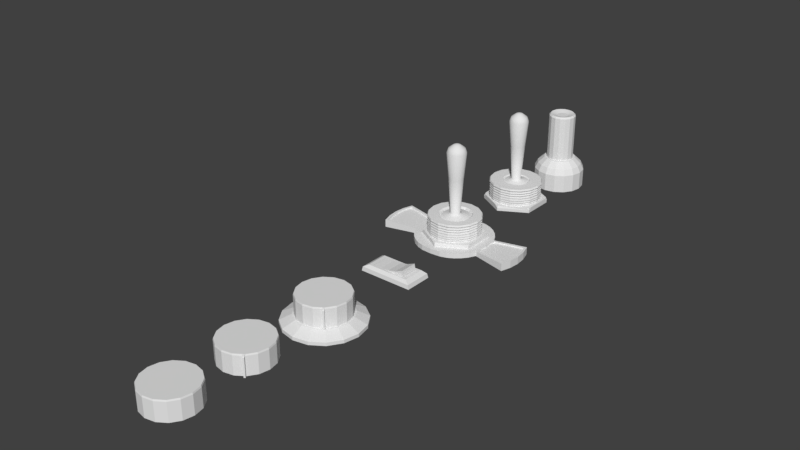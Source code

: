# Source: buttonANDswitches.blend  (saved by Blender 2.79.0; exported with 4.5.12 LTS)
import bpy
from mathutils import Matrix  # noqa: F401  (used for matrix-valued properties, if any)

bpy.ops.wm.read_factory_settings(use_empty=True)
scene = bpy.context.scene
scene.name = 'Scene'

# ---- collections
col_collection_1 = bpy.data.collections.new('Collection 1'); scene.collection.children.link(col_collection_1)

# ---- world
world_world = bpy.data.worlds.new('World'); scene.world = world_world
world_world.color = (0.05088, 0.05088, 0.05088)
world_world.use_sun_shadow = False
world_world.sun_shadow_jitter_overblur = 0.0
world_world.cycles.sampling_method = 'MANUAL'

# ---- meshes
me_cylinder_003 = bpy.data.meshes.new('Cylinder.003')
me_cylinder_003.from_pydata([(0.0, 1.0, -1.0), (0.3827, 0.9239, -1.0), (0.7071, 0.7071, -1.0), (0.9239, 0.3827, -1.0), (1.0, -4.371e-08, -1.0), (0.9239, -0.3827, -1.0), (0.7071, -0.7071, -1.0), (0.3827, -0.9239, -1.0), (1.51e-07, -1.0, -1.0), (-0.3827, -0.9239, -1.0), (-0.7071, -0.7071, -1.0), (-0.9239, -0.3827, -1.0), (-1.0, 1.192e-08, -1.0), (-0.9239, 0.3827, -1.0), (-0.7071, 0.7071, -1.0), (-0.3827, 0.9239, -1.0), (-7.512e-09, 0.4179, 2.398), (0.0, 1.0, 2.407), (0.1599, 0.3861, 2.398), (0.3827, 0.9239, 2.407), (0.2955, 0.2955, 2.398), (0.7071, 0.7071, 2.407), (0.3861, 0.1599, 2.398), (0.9239, 0.3827, 2.407), (0.4179, -2.703e-08, 2.398), (1.0, -4.371e-08, 2.407), (0.3861, -0.1599, 2.398), (0.9239, -0.3827, 2.407), (0.2955, -0.2955, 2.398), (0.7071, -0.7071, 2.407), (0.1599, -0.3861, 2.398), (0.3827, -0.9239, 2.407), (7.877e-08, -0.4179, 2.398), (1.51e-07, -1.0, 2.407), (-0.1599, -0.3861, 2.398), (-0.3827, -0.9239, 2.407), (-0.2955, -0.2955, 2.398), (-0.7071, -0.7071, 2.407), (-0.3861, -0.1599, 2.398), (-0.9239, -0.3827, 2.407), (-0.4179, -9.573e-09, 2.398), (-1.0, 1.192e-08, 2.407), (-0.3861, 0.1599, 2.398), (-0.9239, 0.3827, 2.407), (-0.2955, 0.2955, 2.398), (-0.7071, 0.7071, 2.407), (-0.1599, 0.3861, 2.398), (-0.3827, 0.9239, 2.407), (-4.284e-08, 0.887, 2.518), (0.3395, 0.8195, 2.518), (0.6272, 0.6272, 2.518), (0.8195, 0.3395, 2.518), (0.887, -4.657e-08, 2.518), (0.8195, -0.3395, 2.518), (0.6272, -0.6272, 2.518), (0.3395, -0.8195, 2.518), (1.155e-07, -0.887, 2.518), (-0.3395, -0.8195, 2.518), (-0.6272, -0.6272, 2.518), (-0.8195, -0.3395, 2.518), (-0.887, -3.725e-09, 2.518), (-0.8195, 0.3395, 2.518), (-0.6272, 0.6272, 2.518), (-0.3395, 0.8195, 2.518)], [], [(15, 47, 17, 0), (2, 21, 23, 3), (3, 23, 25, 4), (4, 25, 27, 5), (5, 27, 29, 6), (6, 29, 31, 7), (7, 31, 33, 8), (8, 33, 35, 9), (9, 35, 37, 10), (10, 37, 39, 11), (11, 39, 41, 12), (12, 41, 43, 13), (13, 43, 45, 14), (14, 45, 47, 15), (0, 17, 19, 1), (1, 19, 21, 2), (0, 1, 2, 3, 4, 5, 6, 7, 8, 9, 10, 11, 12, 13, 14, 15), (19, 17, 48, 49), (21, 19, 49, 50), (23, 21, 50, 51), (25, 23, 51, 52), (27, 25, 52, 53), (29, 27, 53, 54), (31, 29, 54, 55), (33, 31, 55, 56), (35, 33, 56, 57), (37, 35, 57, 58), (39, 37, 58, 59), (41, 39, 59, 60), (43, 41, 60, 61), (45, 43, 61, 62), (47, 45, 62, 63), (17, 47, 63, 48), (18, 16, 46, 44, 42, 40, 38, 36, 34, 32, 30, 28, 26, 24, 22, 20), (16, 18, 49, 48), (18, 20, 50, 49), (20, 22, 51, 50), (22, 24, 52, 51), (24, 26, 53, 52), (26, 28, 54, 53), (28, 30, 55, 54), (30, 32, 56, 55), (32, 34, 57, 56), (34, 36, 58, 57), (36, 38, 59, 58), (38, 40, 60, 59), (40, 42, 61, 60), (42, 44, 62, 61), (44, 46, 63, 62), (46, 16, 48, 63)])
me_cylinder_003.use_remesh_preserve_volume = False
me_cylinder_003.use_remesh_preserve_attributes = False
me_cylinder_003.use_mirror_vertex_groups = False
me_cylinder_003.update()
me_circle_006 = bpy.data.meshes.new('Circle.006')
me_circle_006.from_pydata([(0.0, 1.0, 0.0), (-0.3827, 0.9239, 0.0), (-0.7071, 0.7071, 0.0), (-0.9239, 0.3827, 0.0), (-1.0, -4.371e-08, 0.0), (-0.9239, -0.3827, 0.0), (-0.7071, -0.7071, 0.0), (-0.3827, -0.9239, 0.0), (-1.51e-07, -1.0, 0.0), (0.3827, -0.9239, 0.0), (0.7071, -0.7071, 0.0), (0.9239, -0.3827, 0.0), (1.0, 1.192e-08, 0.0), (0.9239, 0.3827, 0.0), (0.7071, 0.7071, 0.0), (0.3827, 0.9239, 0.0), (0.0, 1.0, 0.7143), (-0.3827, 0.9239, 0.7143), (-0.7071, 0.7071, 0.7143), (-0.9239, 0.3827, 0.7143), (-1.0, -4.371e-08, 0.7143), (-0.9239, -0.3827, 0.7143), (-0.7071, -0.7071, 0.7143), (-0.3827, -0.9239, 0.7143), (-1.51e-07, -1.0, 0.7143), (0.3827, -0.9239, 0.7143), (0.7071, -0.7071, 0.7143), (0.9239, -0.3827, 0.7143), (1.0, 1.192e-08, 0.7143), (0.9239, 0.3827, 0.7143), (0.7071, 0.7071, 0.7143), (0.3827, 0.9239, 0.7143), (-1.386e-08, 0.628, 1.181), (-0.2403, 0.5802, 1.181), (-0.444, 0.444, 1.181), (-0.5802, 0.2403, 1.181), (-0.628, -2.329e-08, 1.181), (-0.5802, -0.2403, 1.181), (-0.444, -0.444, 1.181), (-0.2403, -0.5802, 1.181), (-1.087e-07, -0.628, 1.181), (0.2403, -0.5802, 1.181), (0.444, -0.444, 1.181), (0.5802, -0.2403, 1.181), (0.628, 1.165e-08, 1.181), (0.5802, 0.2403, 1.181), (0.444, 0.444, 1.181), (0.2403, 0.5802, 1.181), (-2.61e-08, 0.5012, 1.181), (-0.1918, 0.4631, 1.181), (-0.3544, 0.3544, 1.181), (-0.4631, 0.1918, 1.181), (-0.5012, -1.709e-08, 1.181), (-0.4631, -0.1918, 1.181), (-0.3544, -0.3544, 1.181), (-0.1918, -0.4631, 1.181), (-1.018e-07, -0.5012, 1.181), (0.1918, -0.4631, 1.181), (0.3544, -0.3544, 1.181), (0.4631, -0.1918, 1.181), (0.5012, 1.08e-08, 1.181), (0.4631, 0.1918, 1.181), (0.3544, 0.3544, 1.181), (0.1918, 0.4631, 1.181), (-2.61e-08, 0.5012, 0.1276), (-0.1918, 0.4631, 0.1276), (-0.3544, 0.3544, 0.1276), (-0.4631, 0.1918, 0.1276), (-0.5012, -1.709e-08, 0.1276), (-0.4631, -0.1918, 0.1276), (-0.3544, -0.3544, 0.1276), (-0.1918, -0.4631, 0.1276), (-1.018e-07, -0.5012, 0.1276), (0.1918, -0.4631, 0.1276), (0.3544, -0.3544, 0.1276), (0.4631, -0.1918, 0.1276), (0.5012, 1.08e-08, 0.1276), (0.4631, 0.1918, 0.1276), (0.3544, 0.3544, 0.1276), (0.1918, 0.4631, 0.1276), (0.6252, -0.6252, 0.9475), (0.8169, -0.3384, 0.9475), (-0.8169, 0.3384, 0.9475), (-0.8842, -3.607e-08, 0.9475), (0.8842, 1.312e-08, 0.9475), (-0.8169, -0.3384, 0.9475), (0.8169, 0.3384, 0.9475), (-0.6252, -0.6252, 0.9475), (0.6252, 0.6252, 0.9475), (-0.3384, -0.8169, 0.9475), (0.3384, 0.8169, 0.9475), (-1.346e-07, -0.8842, 0.9475), (-1.104e-09, 0.8842, 0.9475), (-0.3384, 0.8169, 0.9475), (0.3384, -0.8169, 0.9475), (-0.6252, 0.6252, 0.9475)], [], [(5, 21, 20, 4), (13, 29, 28, 12), (6, 22, 21, 5), (14, 30, 29, 13), (7, 23, 22, 6), (15, 31, 30, 14), (8, 24, 23, 7), (1, 17, 16, 0), (0, 16, 31, 15), (9, 25, 24, 8), (2, 18, 17, 1), (10, 26, 25, 9), (3, 19, 18, 2), (11, 27, 26, 10), (4, 20, 19, 3), (12, 28, 27, 11), (81, 43, 42, 80), (83, 36, 35, 82), (84, 44, 43, 81), (85, 37, 36, 83), (86, 45, 44, 84), (87, 38, 37, 85), (88, 46, 45, 86), (89, 39, 38, 87), (90, 47, 46, 88), (91, 40, 39, 89), (93, 33, 32, 92), (92, 32, 47, 90), (94, 41, 40, 91), (95, 34, 33, 93), (80, 42, 41, 94), (82, 35, 34, 95), (32, 48, 63, 47), (41, 57, 56, 40), (34, 50, 49, 33), (42, 58, 57, 41), (35, 51, 50, 34), (43, 59, 58, 42), (36, 52, 51, 35), (44, 60, 59, 43), (37, 53, 52, 36), (45, 61, 60, 44), (38, 54, 53, 37), (46, 62, 61, 45), (39, 55, 54, 38), (47, 63, 62, 46), (40, 56, 55, 39), (33, 49, 48, 32), (62, 78, 77, 61), (55, 71, 70, 54), (63, 79, 78, 62), (56, 72, 71, 55), (49, 65, 64, 48), (48, 64, 79, 63), (57, 73, 72, 56), (50, 66, 65, 49), (58, 74, 73, 57), (51, 67, 66, 50), (59, 75, 74, 58), (52, 68, 67, 51), (60, 76, 75, 59), (53, 69, 68, 52), (61, 77, 76, 60), (54, 70, 69, 53), (65, 66, 67, 68, 69, 70, 71, 72, 73, 74, 75, 76, 77, 78, 79, 64), (1, 0, 15, 14, 13, 12, 11, 10, 9, 8, 7, 6, 5, 4, 3, 2), (19, 82, 95, 18), (26, 80, 94, 25), (18, 95, 93, 17), (25, 94, 91, 24), (16, 92, 90, 31), (17, 93, 92, 16), (24, 91, 89, 23), (31, 90, 88, 30), (23, 89, 87, 22), (30, 88, 86, 29), (22, 87, 85, 21), (29, 86, 84, 28), (21, 85, 83, 20), (28, 84, 81, 27), (20, 83, 82, 19), (27, 81, 80, 26)])
me_circle_006.use_remesh_preserve_volume = False
me_circle_006.use_remesh_preserve_attributes = False
me_circle_006.use_mirror_vertex_groups = False
me_circle_006.update()
me_cylinder_002 = bpy.data.meshes.new('Cylinder.002')
me_cylinder_002.from_pydata([(0.0, 1.0, -1.0), (0.0007217, 0.9804, -0.227), (0.3827, 0.9239, -1.0), (0.3762, 0.9057, -0.227), (0.7071, 0.7071, -1.0), (0.6946, 0.693, -0.227), (0.9239, 0.3827, -1.0), (0.9073, 0.3747, -0.227), (1.0, -4.371e-08, -1.0), (0.982, -0.0008192, -0.227), (0.9239, -0.3827, -1.0), (0.9073, -0.3763, -0.227), (0.7071, -0.7071, -1.0), (0.6946, -0.6947, -0.227), (0.3827, -0.9239, -1.0), (0.3762, -0.9074, -0.227), (1.51e-07, -1.0, -1.0), (0.0007219, -0.9821, -0.227), (-0.3827, -0.9239, -1.0), (-0.3748, -0.9074, -0.227), (-0.7071, -0.7071, -1.0), (-0.6931, -0.6947, -0.227), (-0.9239, -0.3827, -1.0), (-0.9058, -0.3763, -0.227), (-1.0, 1.192e-08, -1.0), (-0.9805, -0.0008191, -0.227), (-0.9239, 0.3827, -1.0), (-0.9058, 0.3747, -0.227), (-0.7071, 0.7071, -1.0), (-0.6931, 0.693, -0.227), (-0.3827, 0.9239, -1.0), (-0.3748, 0.9057, -0.227), (0.0, 1.0, -0.282), (0.3827, 0.9239, -0.282), (0.7071, 0.7071, -0.282), (0.9239, 0.3827, -0.282), (1.0, -4.371e-08, -0.282), (0.9239, -0.3827, -0.282), (0.7071, -0.7071, -0.282), (0.3827, -0.9239, -0.282), (1.51e-07, -1.0, -0.282), (-0.3827, -0.9239, -0.282), (-0.7071, -0.7071, -0.282), (-0.9239, -0.3827, -0.282), (-1.0, 1.192e-08, -0.282), (-0.9239, 0.3827, -0.282), (-0.7071, 0.7071, -0.282), (-0.3827, 0.9239, -0.282), (0.6542, -0.7425, -1.0), (0.6426, -0.7294, -0.227), (0.6542, -0.7425, -0.282)], [], [(32, 1, 3, 33), (33, 3, 5, 34), (34, 5, 7, 35), (35, 7, 9, 36), (36, 9, 11, 37), (37, 11, 13, 38), (50, 49, 15, 39), (39, 15, 17, 40), (40, 17, 19, 41), (41, 19, 21, 42), (42, 21, 23, 43), (43, 23, 25, 44), (44, 25, 27, 45), (45, 27, 29, 46), (3, 1, 31, 29, 27, 25, 23, 21, 19, 17, 15, 49, 13, 11, 9, 7, 5), (46, 29, 31, 47), (47, 31, 1, 32), (0, 2, 4, 6, 8, 10, 12, 48, 14, 16, 18, 20, 22, 24, 26, 28, 30), (30, 47, 32, 0), (28, 46, 47, 30), (26, 45, 46, 28), (24, 44, 45, 26), (22, 43, 44, 24), (20, 42, 43, 22), (18, 41, 42, 20), (16, 40, 41, 18), (14, 39, 40, 16), (48, 50, 39, 14), (10, 37, 38, 12), (8, 36, 37, 10), (6, 35, 36, 8), (4, 34, 35, 6), (2, 33, 34, 4), (0, 32, 33, 2), (49, 50, 38, 13), (12, 38, 50, 48)])
me_cylinder_002.use_remesh_preserve_volume = False
me_cylinder_002.use_remesh_preserve_attributes = False
me_cylinder_002.use_mirror_vertex_groups = False
me_cylinder_002.update()
me_cylinder_001 = bpy.data.meshes.new('Cylinder.001')
me_cylinder_001.from_pydata([(0.0, 1.0, -1.0), (0.0007217, 0.9804, -0.227), (0.3827, 0.9239, -1.0), (0.3762, 0.9057, -0.227), (0.7071, 0.7071, -1.0), (0.6946, 0.693, -0.227), (0.9239, 0.3827, -1.0), (0.9073, 0.3747, -0.227), (1.0, -4.371e-08, -1.0), (0.982, -0.0008192, -0.227), (0.9239, -0.3827, -1.0), (0.9073, -0.3763, -0.227), (0.7071, -0.7071, -1.0), (0.6946, -0.6947, -0.227), (0.3827, -0.9239, -1.0), (0.3762, -0.9074, -0.227), (1.51e-07, -1.0, -1.0), (0.0007219, -0.9821, -0.227), (-0.3827, -0.9239, -1.0), (-0.3748, -0.9074, -0.227), (-0.7071, -0.7071, -1.0), (-0.6931, -0.6947, -0.227), (-0.9239, -0.3827, -1.0), (-0.9058, -0.3763, -0.227), (-1.0, 1.192e-08, -1.0), (-0.9805, -0.0008191, -0.227), (-0.9239, 0.3827, -1.0), (-0.9058, 0.3747, -0.227), (-0.7071, 0.7071, -1.0), (-0.6931, 0.693, -0.227), (-0.3827, 0.9239, -1.0), (-0.3748, 0.9057, -0.227), (0.0, 1.0, -0.282), (0.3827, 0.9239, -0.282), (0.7071, 0.7071, -0.282), (0.9239, 0.3827, -0.282), (1.0, -4.371e-08, -0.282), (0.9239, -0.3827, -0.282), (0.7071, -0.7071, -0.282), (0.3827, -0.9239, -0.282), (1.51e-07, -1.0, -0.282), (-0.3827, -0.9239, -0.282), (-0.7071, -0.7071, -0.282), (-0.9239, -0.3827, -0.282), (-1.0, 1.192e-08, -0.282), (-0.9239, 0.3827, -0.282), (-0.7071, 0.7071, -0.282), (-0.3827, 0.9239, -0.282), (0.6542, -0.7425, -1.0), (0.6426, -0.7294, -0.227), (0.6542, -0.7425, -0.282), (0.7587, -0.7844, -0.282), (0.7587, -0.7844, -1.0), (0.6991, -0.7965, -0.2532), (0.752, -0.7611, -0.2532), (0.7058, -0.8197, -1.0), (0.7058, -0.8197, -0.282)], [], [(32, 1, 3, 33), (33, 3, 5, 34), (34, 5, 7, 35), (35, 7, 9, 36), (36, 9, 11, 37), (37, 11, 13, 38), (50, 49, 15, 39), (39, 15, 17, 40), (40, 17, 19, 41), (41, 19, 21, 42), (42, 21, 23, 43), (43, 23, 25, 44), (44, 25, 27, 45), (45, 27, 29, 46), (3, 1, 31, 29, 27, 25, 23, 21, 19, 17, 15, 49, 13, 11, 9, 7, 5), (46, 29, 31, 47), (47, 31, 1, 32), (0, 2, 4, 6, 8, 10, 12, 48, 14, 16, 18, 20, 22, 24, 26, 28, 30), (30, 47, 32, 0), (28, 46, 47, 30), (26, 45, 46, 28), (24, 44, 45, 26), (22, 43, 44, 24), (20, 42, 43, 22), (18, 41, 42, 20), (16, 40, 41, 18), (14, 39, 40, 16), (48, 50, 39, 14), (10, 37, 38, 12), (8, 36, 37, 10), (6, 35, 36, 8), (4, 34, 35, 6), (2, 33, 34, 4), (0, 32, 33, 2), (13, 49, 53, 54), (50, 48, 55, 56), (52, 51, 56, 55), (51, 54, 53, 56), (49, 50, 56, 53), (12, 38, 51, 52), (48, 12, 52, 55), (38, 13, 54, 51)])
me_cylinder_001.use_remesh_preserve_volume = False
me_cylinder_001.use_remesh_preserve_attributes = False
me_cylinder_001.use_mirror_vertex_groups = False
me_cylinder_001.update()
me_cylinder = bpy.data.meshes.new('Cylinder')
me_cylinder.from_pydata([(0.0, 1.0, -1.0), (0.0007217, 0.9804, -0.227), (0.3827, 0.9239, -1.0), (0.3762, 0.9057, -0.227), (0.7071, 0.7071, -1.0), (0.6946, 0.693, -0.227), (0.9239, 0.3827, -1.0), (0.9073, 0.3747, -0.227), (1.0, -4.371e-08, -1.0), (0.982, -0.0008192, -0.227), (0.9239, -0.3827, -1.0), (0.9073, -0.3763, -0.227), (0.7071, -0.7071, -1.0), (0.6946, -0.6947, -0.227), (0.3827, -0.9239, -1.0), (0.3762, -0.9074, -0.227), (1.51e-07, -1.0, -1.0), (0.0007219, -0.9821, -0.227), (-0.3827, -0.9239, -1.0), (-0.3748, -0.9074, -0.227), (-0.7071, -0.7071, -1.0), (-0.6931, -0.6947, -0.227), (-0.9239, -0.3827, -1.0), (-0.9058, -0.3763, -0.227), (-1.0, 1.192e-08, -1.0), (-0.9805, -0.0008191, -0.227), (-0.9239, 0.3827, -1.0), (-0.9058, 0.3747, -0.227), (-0.7071, 0.7071, -1.0), (-0.6931, 0.693, -0.227), (-0.3827, 0.9239, -1.0), (-0.3748, 0.9057, -0.227), (0.0, 1.0, -0.282), (0.3827, 0.9239, -0.282), (0.7071, 0.7071, -0.282), (0.9239, 0.3827, -0.282), (1.0, -4.371e-08, -0.282), (0.9239, -0.3827, -0.282), (0.7071, -0.7071, -0.282), (0.3827, -0.9239, -0.282), (1.51e-07, -1.0, -0.282), (-0.3827, -0.9239, -0.282), (-0.7071, -0.7071, -0.282), (-0.9239, -0.3827, -0.282), (-1.0, 1.192e-08, -0.282), (-0.9239, 0.3827, -0.282), (-0.7071, 0.7071, -0.282), (-0.3827, 0.9239, -0.282), (0.6542, -0.7425, -1.0), (0.6426, -0.7294, -0.227), (0.6542, -0.7425, -0.282), (0.7587, -0.7844, -0.282), (0.7587, -0.7844, -1.0), (0.6991, -0.7965, -0.2532), (0.752, -0.7611, -0.2532), (0.7058, -0.8197, -1.0), (0.7058, -0.8197, -0.282)], [], [(32, 1, 3, 33), (33, 3, 5, 34), (34, 5, 7, 35), (35, 7, 9, 36), (36, 9, 11, 37), (37, 11, 13, 38), (50, 49, 15, 39), (39, 15, 17, 40), (40, 17, 19, 41), (41, 19, 21, 42), (42, 21, 23, 43), (43, 23, 25, 44), (44, 25, 27, 45), (45, 27, 29, 46), (3, 1, 31, 29, 27, 25, 23, 21, 19, 17, 15, 49, 13, 11, 9, 7, 5), (46, 29, 31, 47), (47, 31, 1, 32), (0, 2, 4, 6, 8, 10, 12, 48, 14, 16, 18, 20, 22, 24, 26, 28, 30), (30, 47, 32, 0), (28, 46, 47, 30), (26, 45, 46, 28), (24, 44, 45, 26), (22, 43, 44, 24), (20, 42, 43, 22), (18, 41, 42, 20), (16, 40, 41, 18), (14, 39, 40, 16), (48, 50, 39, 14), (10, 37, 38, 12), (8, 36, 37, 10), (6, 35, 36, 8), (4, 34, 35, 6), (2, 33, 34, 4), (0, 32, 33, 2), (13, 49, 53, 54), (50, 48, 55, 56), (52, 51, 56, 55), (51, 54, 53, 56), (49, 50, 56, 53), (12, 38, 51, 52), (48, 12, 52, 55), (38, 13, 54, 51)])
me_cylinder.use_remesh_preserve_volume = False
me_cylinder.use_remesh_preserve_attributes = False
me_cylinder.use_mirror_vertex_groups = False
me_cylinder.update()
me_circle_005 = bpy.data.meshes.new('Circle.005')
me_circle_005.from_pydata([(0.0, 1.0, 0.0), (-0.3827, 0.9239, 0.0), (-0.7071, 0.7071, 0.0), (-0.9239, 0.3827, 0.0), (-1.0, -4.371e-08, 0.0), (-0.9239, -0.3827, 0.0), (-0.7071, -0.7071, 0.0), (-0.3827, -0.9239, 0.0), (-1.51e-07, -1.0, 0.0), (0.3827, -0.9239, 0.0), (0.7071, -0.7071, 0.0), (0.9239, -0.3827, 0.0), (1.0, 1.192e-08, 0.0), (0.9239, 0.3827, 0.0), (0.7071, 0.7071, 0.0), (0.3827, 0.9239, 0.0), (0.0, 1.0, 0.08428), (-0.3827, 0.9239, 0.08428), (-0.7071, 0.7071, 0.08428), (-0.9239, 0.3827, 0.08428), (-1.0, -4.371e-08, 0.08428), (-0.9239, -0.3827, 0.08428), (-0.7071, -0.7071, 0.08428), (-0.3827, -0.9239, 0.08428), (-1.51e-07, -1.0, 0.08428), (0.3827, -0.9239, 0.08428), (0.7071, -0.7071, 0.08428), (0.9239, -0.3827, 0.08428), (1.0, 1.192e-08, 0.08428), (0.9239, 0.3827, 0.08428), (0.7071, 0.7071, 0.08428), (0.3827, 0.9239, 0.08428), (-1.087e-08, 0.7081, 0.2249), (-0.271, 0.6542, 0.2249), (-0.5007, 0.5007, 0.2249), (-0.6542, 0.271, 0.2249), (-0.7081, -2.769e-08, 0.2249), (-0.6542, -0.271, 0.2249), (-0.5007, -0.5007, 0.2249), (-0.271, -0.6542, 0.2249), (-1.178e-07, -0.7081, 0.2249), (0.271, -0.6542, 0.2249), (0.5007, -0.5007, 0.2249), (0.6542, -0.271, 0.2249), (0.7081, 1.171e-08, 0.2249), (0.6542, 0.271, 0.2249), (0.5007, 0.5007, 0.2249), (0.271, 0.6542, 0.2249)], [], [(15, 0, 16, 31), (8, 9, 25, 24), (1, 2, 18, 17), (9, 10, 26, 25), (2, 3, 19, 18), (10, 11, 27, 26), (3, 4, 20, 19), (11, 12, 28, 27), (4, 5, 21, 20), (12, 13, 29, 28), (5, 6, 22, 21), (13, 14, 30, 29), (6, 7, 23, 22), (14, 15, 31, 30), (7, 8, 24, 23), (0, 1, 17, 16), (30, 31, 47, 46), (23, 24, 40, 39), (16, 17, 33, 32), (31, 16, 32, 47), (24, 25, 41, 40), (17, 18, 34, 33), (25, 26, 42, 41), (18, 19, 35, 34), (26, 27, 43, 42), (19, 20, 36, 35), (27, 28, 44, 43), (20, 21, 37, 36), (28, 29, 45, 44), (21, 22, 38, 37), (29, 30, 46, 45), (22, 23, 39, 38), (1, 0, 15, 14, 13, 12, 11, 10, 9, 8, 7, 6, 5, 4, 3, 2), (33, 34, 35, 36, 37, 38, 39, 40, 41, 42, 43, 44, 45, 46, 47, 32)])
me_circle_005.use_remesh_preserve_volume = False
me_circle_005.use_remesh_preserve_attributes = False
me_circle_005.use_mirror_vertex_groups = False
me_circle_005.update()
me_cube_003 = bpy.data.meshes.new('Cube.003')
me_cube_003.from_pydata([(-1.0, -1.0, -1.0), (-1.008, -1.0, 1.356), (-1.0, 1.0, -1.0), (-1.008, 1.0, 1.356), (0.9956, -1.0, -1.186), (1.009, -1.0, 1.514), (0.9956, 1.0, -1.186), (1.009, 1.0, 1.514), (0.0, 1.0, -1.0), (0.0, 1.0, 0.4728), (0.0, -1.0, -1.0), (0.0, -1.0, 0.4728), (-0.5, 1.0, -1.0), (-0.5022, -1.0, 0.8089), (-0.5022, 1.0, 0.8089), (-0.5, -1.0, -1.0), (0.5015, 1.0, 0.705), (0.5, -1.0, -1.0), (0.5, 1.0, -1.0), (0.5015, -1.0, 0.705)], [], [(0, 1, 3, 2), (18, 16, 7, 6), (6, 7, 5, 4), (15, 13, 1, 0), (18, 6, 4, 17), (14, 3, 1, 13), (16, 9, 11, 19), (12, 8, 10, 15), (17, 19, 11, 10), (12, 14, 9, 8), (2, 3, 14, 12), (2, 12, 15, 0), (9, 14, 13, 11), (10, 11, 13, 15), (4, 5, 19, 17), (7, 16, 19, 5), (8, 18, 17, 10), (8, 9, 16, 18)])
me_cube_003.use_remesh_preserve_volume = False
me_cube_003.use_remesh_preserve_attributes = False
me_cube_003.use_mirror_vertex_groups = False
me_cube_003.update()
me_cube_002 = bpy.data.meshes.new('Cube.002')
me_cube_002.from_pydata([(-1.0, -1.0, -0.5201), (-1.0, -1.0, 1.0), (-1.0, 1.0, -0.5201), (-1.0, 1.0, 1.0), (1.0, -1.0, -0.5201), (1.0, -1.0, 1.0), (1.0, 1.0, -0.5201), (1.0, 1.0, 1.0), (-1.512, -1.512, 0.194), (-1.512, 1.512, 0.194), (1.512, -1.512, 0.194), (1.512, 1.512, 0.194), (-1.567, -1.567, -1.01), (-1.567, 1.567, -1.01), (1.567, -1.567, -1.01), (1.567, 1.567, -1.01), (1.23, 1.23, 1.0), (1.23, -1.23, 1.0), (-1.23, -1.23, 1.0), (-1.23, 1.23, 1.0)], [], [(0, 2, 3, 1), (2, 6, 7, 3), (6, 4, 5, 7), (4, 0, 1, 5), (2, 0, 4, 6), (17, 10, 11, 16), (8, 12, 14, 10), (19, 9, 8, 18), (18, 8, 10, 17), (16, 11, 9, 19), (15, 14, 12, 13), (11, 15, 13, 9), (10, 14, 15, 11), (9, 13, 12, 8), (7, 16, 19, 3), (1, 18, 17, 5), (3, 19, 18, 1), (5, 17, 16, 7)])
me_cube_002.use_remesh_preserve_volume = False
me_cube_002.use_remesh_preserve_attributes = False
me_cube_002.use_mirror_vertex_groups = False
me_cube_002.update()
me_circle_003 = bpy.data.meshes.new('Circle.003')
me_circle_003.from_pydata([(0.0, 0.0, 0.0), (-0.866, 0.0, 0.0), (-0.8339, -0.4815, -2.794e-09), (0.001238, -0.9618, 0.0), (0.8463, -0.4865, -2.794e-09), (0.866, 0.0, 0.0), (0.0, 0.0, -0.1726), (-0.866, 0.0, -0.1726), (-0.866, -0.5, -0.1726), (8.742e-08, -1.0, -0.1726), (0.866, -0.5, -0.1726), (0.866, 0.0, -0.1726), (-0.866, 0.0, -0.06843), (0.0, 0.0, -0.06843), (0.866, 0.0, -0.06843), (0.866, -0.5, -0.06843), (8.742e-08, -1.0, -0.06843), (-0.866, -0.5, -0.06843), (0.1219, -0.9051, 0.0), (0.1071, -0.9382, -0.1726), (0.1219, -0.9296, -0.06843), (-0.1504, -0.9132, 0.0), (-0.1504, -0.9132, -0.1726), (-0.1504, -0.9132, -0.06843), (-0.7834, -0.5477, 0.0), (-0.7834, -0.5477, -0.1726), (-0.7834, -0.5477, -0.06843), (-0.866, -0.4014, 0.0), (-0.866, -0.4014, -0.1726), (-0.866, -0.4014, -0.06843), (0.7999, -0.5382, -0.06843), (0.7999, -0.536, 0.0), (0.7986, -0.5389, -0.1726), (0.866, -0.4226, 0.0), (0.866, -0.4226, -0.1726), (0.866, -0.4226, -0.06843), (0.7975, 0.0, -0.06316), (0.7975, 0.0, 0.6294), (0.7354, -0.3121, -0.06316), (0.3993, -0.1759, 0.6229), (0.5587, -0.5767, -0.06316), (0.3147, -0.2977, 0.6229), (0.2941, -0.7535, -0.06316), (0.1498, -0.379, 0.6229), (-0.01802, -0.8156, -0.06316), (-0.0009046, -0.4075, 0.6229), (-0.3301, -0.7535, -0.06316), (-0.1516, -0.379, 0.6229), (-0.5947, -0.5767, -0.06316), (-0.2992, -0.2977, 0.6229), (-0.7715, -0.3121, -0.06316), (-0.3899, -0.1759, 0.6229), (-0.8336, 0.0, -0.06316), (-0.8336, 0.0, 0.6294), (0.7354, -0.3121, 0.6294), (0.5587, -0.5767, 0.6294), (0.4207, 0.0, 0.6229), (0.2941, -0.7535, 0.6294), (-0.01802, -0.8156, 0.6294), (-0.3301, -0.7535, 0.6294), (-0.5947, -0.5767, 0.6294), (-0.7715, -0.3121, 0.6294), (-0.4246, 0.0, 0.6229), (0.3906, 0.0, 0.5612), (-0.3769, 0.0, 0.5612), (0.3692, -0.1795, 0.5612), (0.2924, -0.29, 0.5612), (0.1427, -0.3639, 0.5612), (0.005894, -0.3898, 0.5612), (-0.1309, -0.3639, 0.5612), (-0.265, -0.29, 0.5612), (-0.3473, -0.1795, 0.5612), (0.8364, 0.0, 0.5739), (0.7713, -0.3053, 0.5739), (0.5861, -0.5825, 0.5739), (0.3089, -0.7677, 0.5739), (-0.01802, -0.8327, 0.5739), (-0.345, -0.7677, 0.5739), (-0.6222, -0.5825, 0.5739), (-0.8074, -0.3053, 0.5739), (-0.8724, 0.0, 0.5739), (0.7842, 0.0, 0.5246), (0.8213, 0.0, 0.4751), (0.7842, 0.0, 0.431), (0.822, 0.0, 0.3942), (0.7842, 0.0, 0.3506), (0.7842, 0.0, 0.03263), (0.7231, -0.3145, 0.5246), (0.7575, -0.308, 0.4751), (0.7231, -0.3145, 0.431), (0.7581, -0.3078, 0.3942), (0.7231, -0.3145, 0.3506), (0.7231, -0.3145, 0.03263), (0.5492, -0.5747, 0.5246), (0.5755, -0.5803, 0.4751), (0.5492, -0.5747, 0.431), (0.576, -0.5803, 0.3942), (0.5492, -0.5747, 0.3506), (0.5492, -0.5747, 0.03263), (0.289, -0.7486, 0.5246), (0.3032, -0.7623, 0.4751), (0.289, -0.7486, 0.431), (0.3034, -0.7624, 0.3942), (0.289, -0.7486, 0.3506), (0.289, -0.7486, 0.03263), (-0.01802, -0.8097, 0.5246), (-0.01802, -0.8262, 0.4751), (-0.01802, -0.8097, 0.431), (-0.01802, -0.8264, 0.3942), (-0.01802, -0.8097, 0.3506), (-0.01802, -0.8097, 0.03263), (-0.325, -0.7486, 0.5246), (-0.3392, -0.7623, 0.4751), (-0.325, -0.7486, 0.431), (-0.3395, -0.7624, 0.3942), (-0.325, -0.7486, 0.3506), (-0.325, -0.7486, 0.03263), (-0.5853, -0.5747, 0.5246), (-0.6116, -0.5803, 0.4751), (-0.5853, -0.5747, 0.431), (-0.612, -0.5803, 0.3942), (-0.5853, -0.5747, 0.3506), (-0.5853, -0.5747, 0.03263), (-0.7592, -0.3145, 0.5246), (-0.7935, -0.308, 0.4751), (-0.7592, -0.3145, 0.431), (-0.7941, -0.3078, 0.3942), (-0.7592, -0.3145, 0.3506), (-0.7592, -0.3145, 0.03263), (-0.8203, 0.0, 0.5246), (-0.8574, 0.0, 0.4751), (-0.8203, 0.0, 0.431), (-0.8581, 0.0, 0.3942), (-0.8203, 0.0, 0.3506), (-0.8203, 0.0, 0.03263), (0.8173, 0.0, 0.3023), (0.7537, -0.3086, 0.3023), (0.5726, -0.5796, 0.3023), (0.3016, -0.7607, 0.3023), (-0.01802, -0.8243, 0.3023), (-0.3377, -0.7607, 0.3023), (-0.6087, -0.5796, 0.3023), (-0.7897, -0.3086, 0.3023), (-0.8533, 0.0, 0.3023), (0.8008, 0.0, 0.2633), (0.7385, -0.3115, 0.2633), (0.561, -0.5772, 0.2633), (0.2953, -0.7547, 0.2633), (-0.01802, -0.817, 0.2633), (-0.3314, -0.7547, 0.2633), (-0.597, -0.5772, 0.2633), (-0.7745, -0.3115, 0.2633), (-0.8369, 0.0, 0.2633), (0.8283, 0.0, 0.2106), (0.7638, -0.3067, 0.2106), (0.5804, -0.5812, 0.2106), (0.3058, -0.7647, 0.2106), (-0.01802, -0.8291, 0.2106), (-0.3419, -0.7647, 0.2106), (-0.6164, -0.5812, 0.2106), (-0.7999, -0.3067, 0.2106), (-0.8643, 0.0, 0.2106), (0.8044, 0.0, 0.1737), (0.7418, -0.3109, 0.1737), (0.5635, -0.5777, 0.1737), (0.2967, -0.756, 0.1737), (-0.01802, -0.8186, 0.1737), (-0.3327, -0.756, 0.1737), (-0.5995, -0.5777, 0.1737), (-0.7778, -0.3109, 0.1737), (-0.8404, 0.0, 0.1737), (0.8251, 0.0, 0.1367), (0.7609, -0.3072, 0.1367), (0.5781, -0.5807, 0.1367), (0.3046, -0.7635, 0.1367), (-0.01802, -0.8277, 0.1367), (-0.3407, -0.7635, 0.1367), (-0.6142, -0.5807, 0.1367), (-0.7969, -0.3072, 0.1367), (-0.8611, 0.0, 0.1367), (0.7922, 0.0, 0.08959), (0.7305, -0.313, 0.08959), (0.5549, -0.5759, 0.08959), (0.292, -0.7515, 0.08959), (-0.01802, -0.8132, 0.08959), (-0.3281, -0.7515, 0.08959), (-0.591, -0.5759, 0.08959), (-0.7666, -0.313, 0.08959), (-0.8283, 0.0, 0.08959), (0.8151, 0.0, 0.06111), (0.7516, -0.309, 0.06111), (0.5711, -0.5793, 0.06111), (0.3008, -0.7599, 0.06111), (-0.01802, -0.8233, 0.06111), (-0.3368, -0.7599, 0.06111), (-0.6071, -0.5793, 0.06111), (-0.7877, -0.309, 0.06111), (-0.8511, 0.0, 0.06111), (0.1371, -0.3628, 0.5912), (0.002773, -0.3883, 0.5912), (0.3795, 0.0, 0.5912), (0.3595, -0.1818, 0.5912), (-0.344, -0.1818, 0.5912), (-0.3739, 0.0, 0.5912), (-0.1315, -0.3628, 0.5912), (0.2841, -0.2903, 0.5912), (-0.2632, -0.2903, 0.5912)], [], [(1, 27, 2, 24, 21, 3, 18, 31, 4, 33, 5, 0), (7, 6, 11, 34, 10, 32, 19, 9, 22, 25, 8, 28), (13, 6, 7, 12), (14, 11, 6, 13), (30, 32, 10, 15), (29, 28, 8, 17), (35, 34, 11, 14), (23, 22, 9, 16), (21, 23, 16, 3), (33, 35, 14, 5), (27, 29, 17, 2), (31, 30, 15, 4), (5, 14, 13, 0), (0, 13, 12, 1), (3, 16, 20, 18), (16, 9, 19, 20), (24, 26, 23, 21), (26, 25, 22, 23), (17, 8, 25, 26), (2, 17, 26, 24), (1, 12, 29, 27), (12, 7, 28, 29), (18, 20, 30, 31), (20, 19, 32, 30), (4, 15, 35, 33), (15, 10, 34, 35), (72, 37, 54, 73), (73, 54, 55, 74), (74, 55, 57, 75), (75, 57, 58, 76), (76, 58, 59, 77), (77, 59, 60, 78), (78, 60, 61, 79), (79, 61, 53, 80), (199, 198, 67, 68), (56, 39, 54, 37), (39, 41, 55, 54), (41, 43, 57, 55), (43, 45, 58, 57), (45, 47, 59, 58), (47, 49, 60, 59), (49, 51, 61, 60), (51, 62, 53, 61), (65, 63, 64, 71, 70, 69, 68, 67, 66), (201, 200, 63, 65), (203, 202, 71, 64), (204, 199, 68, 69), (205, 201, 65, 66), (206, 204, 69, 70), (198, 205, 66, 67), (202, 206, 70, 71), (123, 79, 80, 129), (117, 78, 79, 123), (111, 77, 78, 117), (105, 76, 77, 111), (99, 75, 76, 105), (93, 74, 75, 99), (87, 73, 74, 93), (81, 72, 73, 87), (36, 86, 92, 38), (135, 85, 91, 136), (85, 84, 90, 91), (84, 83, 89, 90), (83, 82, 88, 89), (82, 81, 87, 88), (38, 92, 98, 40), (136, 91, 97, 137), (91, 90, 96, 97), (90, 89, 95, 96), (89, 88, 94, 95), (88, 87, 93, 94), (40, 98, 104, 42), (137, 97, 103, 138), (97, 96, 102, 103), (96, 95, 101, 102), (95, 94, 100, 101), (94, 93, 99, 100), (42, 104, 110, 44), (138, 103, 109, 139), (103, 102, 108, 109), (102, 101, 107, 108), (101, 100, 106, 107), (100, 99, 105, 106), (44, 110, 116, 46), (139, 109, 115, 140), (109, 108, 114, 115), (108, 107, 113, 114), (107, 106, 112, 113), (106, 105, 111, 112), (46, 116, 122, 48), (140, 115, 121, 141), (115, 114, 120, 121), (114, 113, 119, 120), (113, 112, 118, 119), (112, 111, 117, 118), (48, 122, 128, 50), (141, 121, 127, 142), (121, 120, 126, 127), (120, 119, 125, 126), (119, 118, 124, 125), (118, 117, 123, 124), (50, 128, 134, 52), (142, 127, 133, 143), (127, 126, 132, 133), (126, 125, 131, 132), (125, 124, 130, 131), (124, 123, 129, 130), (151, 142, 143, 152), (150, 141, 142, 151), (149, 140, 141, 150), (148, 139, 140, 149), (147, 138, 139, 148), (146, 137, 138, 147), (145, 136, 137, 146), (144, 135, 136, 145), (153, 144, 145, 154), (154, 145, 146, 155), (155, 146, 147, 156), (156, 147, 148, 157), (157, 148, 149, 158), (158, 149, 150, 159), (159, 150, 151, 160), (160, 151, 152, 161), (169, 160, 161, 170), (168, 159, 160, 169), (167, 158, 159, 168), (166, 157, 158, 167), (165, 156, 157, 166), (164, 155, 156, 165), (163, 154, 155, 164), (162, 153, 154, 163), (171, 162, 163, 172), (172, 163, 164, 173), (173, 164, 165, 174), (174, 165, 166, 175), (175, 166, 167, 176), (176, 167, 168, 177), (177, 168, 169, 178), (178, 169, 170, 179), (187, 178, 179, 188), (186, 177, 178, 187), (185, 176, 177, 186), (184, 175, 176, 185), (183, 174, 175, 184), (182, 173, 174, 183), (181, 172, 173, 182), (180, 171, 172, 181), (189, 180, 181, 190), (190, 181, 182, 191), (191, 182, 183, 192), (192, 183, 184, 193), (193, 184, 185, 194), (194, 185, 186, 195), (195, 186, 187, 196), (196, 187, 188, 197), (128, 196, 197, 134), (122, 195, 196, 128), (116, 194, 195, 122), (110, 193, 194, 116), (104, 192, 193, 110), (98, 191, 192, 104), (92, 190, 191, 98), (86, 189, 190, 92), (51, 49, 206, 202), (43, 41, 205, 198), (49, 47, 204, 206), (41, 39, 201, 205), (47, 45, 199, 204), (62, 51, 202, 203), (39, 56, 200, 201), (45, 43, 198, 199)])
me_circle_003.use_remesh_preserve_volume = False
me_circle_003.use_remesh_preserve_attributes = False
me_circle_003.use_mirror_vertex_groups = False
me_circle_003.update()
me_sphere_002 = bpy.data.meshes.new('Sphere.002')
me_sphere_002.from_pydata([(0.03806, 0.1913, 0.02772), (0.07466, 0.3753, -0.02919), (0.07466, 0.1802, 0.02772), (0.1464, 0.3536, -0.02919), (0.1084, 0.1622, 0.02772), (0.2126, 0.3182, -0.02919), (0.1379, 0.1379, 0.02772), (0.2706, 0.2706, -0.02919), (0.1622, 0.1084, 0.02772), (0.3182, 0.2126, -0.02919), (0.1802, 0.07466, 0.02772), (0.3536, 0.1464, -0.02919), (0.1913, 0.03806, 0.02772), (0.3753, 0.07466, -0.02919), (0.1951, -1.486e-08, 0.02772), (0.3827, -7.407e-09, -0.02919), (0.1913, -0.03806, 0.02772), (0.3753, -0.07466, -0.02919), (0.1802, -0.07466, 0.02772), (0.3536, -0.1464, -0.02919), (0.1622, -0.1084, 0.02772), (0.3182, -0.2126, -0.02919), (0.1379, -0.1379, 0.02772), (0.2706, -0.2706, -0.02919), (0.1084, -0.1622, 0.02772), (0.2126, -0.3182, -0.02919), (0.07466, -0.1802, 0.02772), (0.1464, -0.3536, -0.02919), (0.03806, -0.1913, 0.02772), (0.07466, -0.3753, -0.02919), (-9.898e-08, -0.1951, 0.02772), (-5.055e-08, -0.3827, -0.02919), (-0.03806, -0.1913, 0.02772), (-0.07466, -0.3753, -0.02919), (-0.07466, -0.1802, 0.02772), (-0.1464, -0.3536, -0.02919), (-2.728e-07, -2.85e-07, 0.04693), (-0.1084, -0.1622, 0.02772), (-0.2126, -0.3182, -0.02919), (-0.1379, -0.1379, 0.02772), (-0.2706, -0.2706, -0.02919), (-0.1622, -0.1084, 0.02772), (-0.3182, -0.2126, -0.02919), (-0.1802, -0.07466, 0.02772), (-0.3536, -0.1464, -0.02919), (-0.1913, -0.03806, 0.02772), (-0.3753, -0.07466, -0.02919), (-0.1951, 4.337e-11, 0.02772), (-0.3827, 2.985e-08, -0.02919), (-0.1913, 0.03806, 0.02772), (-0.3753, 0.07466, -0.02919), (-0.1802, 0.07466, 0.02772), (-0.3536, 0.1464, -0.02919), (-0.1622, 0.1084, 0.02772), (-0.3182, 0.2126, -0.02919), (-0.1379, 0.1379, 0.02772), (-0.2706, 0.2706, -0.02919), (-0.1084, 0.1622, 0.02772), (-0.2126, 0.3182, -0.02919), (-0.07466, 0.1802, 0.02772), (-0.1464, 0.3536, -0.02919), (-0.03806, 0.1913, 0.02772), (-0.07466, 0.3753, -0.02919), (-5.427e-08, 0.1951, 0.02772), (-1.329e-08, 0.3827, -0.02919), (0.07622, 0.1642, 1.681), (0.001441, 0.1791, 1.681), (0.001441, 0.1001, 0.06433), (0.001441, 0.2198, 1.58), (0.04596, 0.0912, 0.06433), (0.0918, 0.2019, 1.58), (0.0837, 0.06598, 0.06433), (0.1684, 0.1507, 1.58), (0.1089, 0.02824, 0.06433), (0.2196, 0.07408, 1.58), (0.1178, -0.01628, 0.06433), (0.2375, -0.01628, 1.58), (0.1089, -0.06079, 0.06433), (0.2196, -0.1066, 1.58), (0.0837, -0.09853, 0.06433), (0.1684, -0.1832, 1.58), (0.04596, -0.1238, 0.06433), (0.0918, -0.2344, 1.58), (0.001441, -0.1326, 0.06433), (0.001441, -0.2524, 1.58), (-0.04308, -0.1238, 0.06433), (-0.08891, -0.2344, 1.58), (-0.08082, -0.09853, 0.06433), (-0.1655, -0.1832, 1.58), (-0.106, -0.06079, 0.06433), (-0.2167, -0.1066, 1.58), (-0.1149, -0.01628, 0.06433), (-0.2347, -0.01628, 1.58), (-0.106, 0.02824, 0.06433), (-0.2167, 0.07408, 1.58), (-0.08082, 0.06598, 0.06433), (-0.1655, 0.1507, 1.58), (-0.04308, 0.0912, 0.06433), (-0.08891, 0.2019, 1.58), (0.1396, 0.1219, 1.681), (0.182, 0.0585, 1.681), (0.1968, -0.01628, 1.681), (0.182, -0.09105, 1.681), (0.1396, -0.1544, 1.681), (0.07622, -0.1968, 1.681), (0.001441, -0.2117, 1.681), (-0.07333, -0.1968, 1.681), (-0.1367, -0.1544, 1.681), (-0.1791, -0.09105, 1.681), (-0.194, -0.01628, 1.681), (-0.1791, 0.0585, 1.681), (-0.1367, 0.1219, 1.681), (-0.07333, 0.1642, 1.681), (0.03221, 0.05802, 1.766), (0.001441, 0.06414, 1.766), (0.0583, 0.04058, 1.766), (0.07573, 0.0145, 1.766), (0.08185, -0.01628, 1.766), (0.07573, -0.04705, 1.766), (0.0583, -0.07314, 1.766), (0.03221, -0.09057, 1.766), (0.001441, -0.09669, 1.766), (-0.02933, -0.09057, 1.766), (-0.05542, -0.07314, 1.766), (-0.07285, -0.04705, 1.766), (-0.07897, -0.01628, 1.766), (-0.07285, 0.0145, 1.766), (-0.05542, 0.04058, 1.766), (-0.02933, 0.05802, 1.766), (0.001441, -0.01628, 1.787), (0.001441, 0.1616, 0.9335), (0.06952, 0.1481, 0.9335), (0.1272, 0.1095, 0.9335), (0.1658, 0.05181, 0.9335), (0.1793, -0.01628, 0.9335), (0.1658, -0.08436, 0.9335), (0.1272, -0.1421, 0.9335), (0.06952, -0.1806, 0.9335), (0.001441, -0.1942, 0.9335), (-0.06664, -0.1806, 0.9335), (-0.1244, -0.1421, 0.9335), (-0.1629, -0.08436, 0.9335), (-0.1765, -0.01628, 0.9335), (-0.1629, 0.05181, 0.9335), (-0.1244, 0.1095, 0.9335), (-0.06664, 0.1481, 0.9335)], [], [(63, 36, 0), (64, 63, 0, 1), (0, 36, 2), (1, 0, 2, 3), (3, 2, 4, 5), (2, 36, 4), (4, 36, 6), (5, 4, 6, 7), (6, 36, 8), (7, 6, 8, 9), (8, 36, 10), (9, 8, 10, 11), (10, 36, 12), (11, 10, 12, 13), (12, 36, 14), (13, 12, 14, 15), (14, 36, 16), (15, 14, 16, 17), (16, 36, 18), (17, 16, 18, 19), (18, 36, 20), (19, 18, 20, 21), (20, 36, 22), (21, 20, 22, 23), (22, 36, 24), (23, 22, 24, 25), (25, 24, 26, 27), (24, 36, 26), (26, 36, 28), (27, 26, 28, 29), (29, 28, 30, 31), (28, 36, 30), (30, 36, 32), (31, 30, 32, 33), (32, 36, 34), (33, 32, 34, 35), (34, 36, 37), (35, 34, 37, 38), (37, 36, 39), (38, 37, 39, 40), (39, 36, 41), (40, 39, 41, 42), (41, 36, 43), (42, 41, 43, 44), (43, 36, 45), (44, 43, 45, 46), (45, 36, 47), (46, 45, 47, 48), (47, 36, 49), (48, 47, 49, 50), (49, 36, 51), (50, 49, 51, 52), (52, 51, 53, 54), (51, 36, 53), (53, 36, 55), (54, 53, 55, 56), (56, 55, 57, 58), (55, 36, 57), (57, 36, 59), (58, 57, 59, 60), (59, 36, 61), (60, 59, 61, 62), (61, 36, 63), (62, 61, 63, 64), (101, 100, 116, 117), (92, 90, 108, 109), (130, 68, 70, 131), (65, 66, 114, 113), (86, 84, 105, 106), (131, 70, 72, 132), (107, 106, 122, 123), (80, 78, 102, 103), (132, 72, 74, 133), (110, 109, 125, 126), (74, 72, 99, 100), (133, 74, 76, 134), (100, 99, 115, 116), (94, 92, 109, 110), (134, 76, 78, 135), (103, 102, 118, 119), (88, 86, 106, 107), (135, 78, 80, 136), (106, 105, 121, 122), (82, 80, 103, 104), (136, 80, 82, 137), (109, 108, 124, 125), (76, 74, 100, 101), (137, 82, 84, 138), (112, 111, 127, 128), (70, 68, 66, 65), (138, 84, 86, 139), (99, 65, 113, 115), (68, 98, 112, 66), (139, 86, 88, 140), (102, 101, 117, 118), (96, 94, 110, 111), (140, 88, 90, 141), (105, 104, 120, 121), (90, 88, 107, 108), (141, 90, 92, 142), (66, 112, 128, 114), (84, 82, 104, 105), (142, 92, 94, 143), (128, 127, 129), (78, 76, 101, 102), (143, 94, 96, 144), (72, 70, 65, 99), (108, 107, 123, 124), (144, 96, 98, 145), (104, 103, 119, 120), (98, 96, 111, 112), (145, 98, 68, 130), (69, 4, 2), (111, 110, 126, 127), (120, 119, 129), (127, 126, 129), (119, 118, 129), (126, 125, 129), (118, 117, 129), (125, 124, 129), (117, 116, 129), (124, 123, 129), (116, 115, 129), (123, 122, 129), (115, 113, 129), (122, 121, 129), (114, 128, 129), (113, 114, 129), (121, 120, 129), (97, 145, 130, 67), (95, 144, 145, 97), (93, 143, 144, 95), (91, 142, 143, 93), (89, 141, 142, 91), (87, 140, 141, 89), (85, 139, 140, 87), (83, 138, 139, 85), (81, 137, 138, 83), (79, 136, 137, 81), (77, 135, 136, 79), (75, 134, 135, 77), (73, 133, 134, 75), (71, 132, 133, 73), (69, 131, 132, 71), (67, 130, 131, 69), (4, 71, 6), (71, 8, 6), (8, 71, 10), (73, 12, 10), (12, 73, 14), (75, 16, 14), (16, 75, 18), (77, 20, 18), (20, 79, 22), (79, 24, 22), (24, 81, 26), (81, 28, 26), (28, 83, 30), (83, 32, 30), (32, 85, 34), (85, 37, 34), (37, 87, 39), (87, 41, 39), (41, 89, 43), (43, 91, 45), (45, 91, 47), (47, 93, 49), (49, 93, 51), (93, 53, 51), (53, 95, 55), (95, 57, 55), (57, 97, 59), (97, 61, 59), (61, 67, 63), (67, 0, 63), (0, 69, 2), (69, 71, 4), (75, 77, 18), (71, 73, 10), (77, 79, 20), (79, 81, 24), (81, 83, 28), (83, 85, 32), (85, 87, 37), (87, 89, 41), (43, 89, 91), (47, 91, 93), (93, 95, 53), (95, 97, 57), (97, 67, 61), (67, 69, 0), (73, 75, 14)])
me_sphere_002.polygons.foreach_set('use_smooth', [True] * 192)
me_sphere_002.use_remesh_preserve_volume = False
me_sphere_002.use_remesh_preserve_attributes = False
me_sphere_002.use_mirror_vertex_groups = False
me_sphere_002.update()
me_sphere_001 = bpy.data.meshes.new('Sphere.001')
me_sphere_001.from_pydata([(0.03806, 0.1913, 0.02772), (0.07466, 0.3753, -0.02919), (0.07466, 0.1802, 0.02772), (0.1464, 0.3536, -0.02919), (0.1084, 0.1622, 0.02772), (0.2126, 0.3182, -0.02919), (0.1379, 0.1379, 0.02772), (0.2706, 0.2706, -0.02919), (0.1622, 0.1084, 0.02772), (0.3182, 0.2126, -0.02919), (0.1802, 0.07466, 0.02772), (0.3536, 0.1464, -0.02919), (0.1913, 0.03806, 0.02772), (0.3753, 0.07466, -0.02919), (0.1951, -1.486e-08, 0.02772), (0.3827, -7.407e-09, -0.02919), (0.1913, -0.03806, 0.02772), (0.3753, -0.07466, -0.02919), (0.1802, -0.07466, 0.02772), (0.3536, -0.1464, -0.02919), (0.1622, -0.1084, 0.02772), (0.3182, -0.2126, -0.02919), (0.1379, -0.1379, 0.02772), (0.2706, -0.2706, -0.02919), (0.1084, -0.1622, 0.02772), (0.2126, -0.3182, -0.02919), (0.07466, -0.1802, 0.02772), (0.1464, -0.3536, -0.02919), (0.03806, -0.1913, 0.02772), (0.07466, -0.3753, -0.02919), (-9.898e-08, -0.1951, 0.02772), (-5.055e-08, -0.3827, -0.02919), (-0.03806, -0.1913, 0.02772), (-0.07466, -0.3753, -0.02919), (-0.07466, -0.1802, 0.02772), (-0.1464, -0.3536, -0.02919), (-2.728e-07, -2.85e-07, 0.04693), (-0.1084, -0.1622, 0.02772), (-0.2126, -0.3182, -0.02919), (-0.1379, -0.1379, 0.02772), (-0.2706, -0.2706, -0.02919), (-0.1622, -0.1084, 0.02772), (-0.3182, -0.2126, -0.02919), (-0.1802, -0.07466, 0.02772), (-0.3536, -0.1464, -0.02919), (-0.1913, -0.03806, 0.02772), (-0.3753, -0.07466, -0.02919), (-0.1951, 4.337e-11, 0.02772), (-0.3827, 2.985e-08, -0.02919), (-0.1913, 0.03806, 0.02772), (-0.3753, 0.07466, -0.02919), (-0.1802, 0.07466, 0.02772), (-0.3536, 0.1464, -0.02919), (-0.1622, 0.1084, 0.02772), (-0.3182, 0.2126, -0.02919), (-0.1379, 0.1379, 0.02772), (-0.2706, 0.2706, -0.02919), (-0.1084, 0.1622, 0.02772), (-0.2126, 0.3182, -0.02919), (-0.07466, 0.1802, 0.02772), (-0.1464, 0.3536, -0.02919), (-0.03806, 0.1913, 0.02772), (-0.07466, 0.3753, -0.02919), (-5.427e-08, 0.1951, 0.02772), (-1.329e-08, 0.3827, -0.02919), (0.07622, 0.1642, 1.681), (0.001441, 0.1791, 1.681), (0.001441, 0.1001, 0.06433), (0.001441, 0.2198, 1.58), (0.04596, 0.0912, 0.06433), (0.0918, 0.2019, 1.58), (0.0837, 0.06598, 0.06433), (0.1684, 0.1507, 1.58), (0.1089, 0.02824, 0.06433), (0.2196, 0.07408, 1.58), (0.1178, -0.01628, 0.06433), (0.2375, -0.01628, 1.58), (0.1089, -0.06079, 0.06433), (0.2196, -0.1066, 1.58), (0.0837, -0.09853, 0.06433), (0.1684, -0.1832, 1.58), (0.04596, -0.1238, 0.06433), (0.0918, -0.2344, 1.58), (0.001441, -0.1326, 0.06433), (0.001441, -0.2524, 1.58), (-0.04308, -0.1238, 0.06433), (-0.08891, -0.2344, 1.58), (-0.08082, -0.09853, 0.06433), (-0.1655, -0.1832, 1.58), (-0.106, -0.06079, 0.06433), (-0.2167, -0.1066, 1.58), (-0.1149, -0.01628, 0.06433), (-0.2347, -0.01628, 1.58), (-0.106, 0.02824, 0.06433), (-0.2167, 0.07408, 1.58), (-0.08082, 0.06598, 0.06433), (-0.1655, 0.1507, 1.58), (-0.04308, 0.0912, 0.06433), (-0.08891, 0.2019, 1.58), (0.1396, 0.1219, 1.681), (0.182, 0.0585, 1.681), (0.1968, -0.01628, 1.681), (0.182, -0.09105, 1.681), (0.1396, -0.1544, 1.681), (0.07622, -0.1968, 1.681), (0.001441, -0.2117, 1.681), (-0.07333, -0.1968, 1.681), (-0.1367, -0.1544, 1.681), (-0.1791, -0.09105, 1.681), (-0.194, -0.01628, 1.681), (-0.1791, 0.0585, 1.681), (-0.1367, 0.1219, 1.681), (-0.07333, 0.1642, 1.681), (0.03221, 0.05802, 1.766), (0.001441, 0.06414, 1.766), (0.0583, 0.04058, 1.766), (0.07573, 0.0145, 1.766), (0.08185, -0.01628, 1.766), (0.07573, -0.04705, 1.766), (0.0583, -0.07314, 1.766), (0.03221, -0.09057, 1.766), (0.001441, -0.09669, 1.766), (-0.02933, -0.09057, 1.766), (-0.05542, -0.07314, 1.766), (-0.07285, -0.04705, 1.766), (-0.07897, -0.01628, 1.766), (-0.07285, 0.0145, 1.766), (-0.05542, 0.04058, 1.766), (-0.02933, 0.05802, 1.766), (0.001441, -0.01628, 1.787), (0.001441, 0.1616, 0.9335), (0.06952, 0.1481, 0.9335), (0.1272, 0.1095, 0.9335), (0.1658, 0.05181, 0.9335), (0.1793, -0.01628, 0.9335), (0.1658, -0.08436, 0.9335), (0.1272, -0.1421, 0.9335), (0.06952, -0.1806, 0.9335), (0.001441, -0.1942, 0.9335), (-0.06664, -0.1806, 0.9335), (-0.1244, -0.1421, 0.9335), (-0.1629, -0.08436, 0.9335), (-0.1765, -0.01628, 0.9335), (-0.1629, 0.05181, 0.9335), (-0.1244, 0.1095, 0.9335), (-0.06664, 0.1481, 0.9335)], [], [(63, 36, 0), (64, 63, 0, 1), (0, 36, 2), (1, 0, 2, 3), (3, 2, 4, 5), (2, 36, 4), (4, 36, 6), (5, 4, 6, 7), (6, 36, 8), (7, 6, 8, 9), (8, 36, 10), (9, 8, 10, 11), (10, 36, 12), (11, 10, 12, 13), (12, 36, 14), (13, 12, 14, 15), (14, 36, 16), (15, 14, 16, 17), (16, 36, 18), (17, 16, 18, 19), (18, 36, 20), (19, 18, 20, 21), (20, 36, 22), (21, 20, 22, 23), (22, 36, 24), (23, 22, 24, 25), (25, 24, 26, 27), (24, 36, 26), (26, 36, 28), (27, 26, 28, 29), (29, 28, 30, 31), (28, 36, 30), (30, 36, 32), (31, 30, 32, 33), (32, 36, 34), (33, 32, 34, 35), (34, 36, 37), (35, 34, 37, 38), (37, 36, 39), (38, 37, 39, 40), (39, 36, 41), (40, 39, 41, 42), (41, 36, 43), (42, 41, 43, 44), (43, 36, 45), (44, 43, 45, 46), (45, 36, 47), (46, 45, 47, 48), (47, 36, 49), (48, 47, 49, 50), (49, 36, 51), (50, 49, 51, 52), (52, 51, 53, 54), (51, 36, 53), (53, 36, 55), (54, 53, 55, 56), (56, 55, 57, 58), (55, 36, 57), (57, 36, 59), (58, 57, 59, 60), (59, 36, 61), (60, 59, 61, 62), (61, 36, 63), (62, 61, 63, 64), (101, 100, 116, 117), (92, 90, 108, 109), (130, 68, 70, 131), (65, 66, 114, 113), (86, 84, 105, 106), (131, 70, 72, 132), (107, 106, 122, 123), (80, 78, 102, 103), (132, 72, 74, 133), (110, 109, 125, 126), (74, 72, 99, 100), (133, 74, 76, 134), (100, 99, 115, 116), (94, 92, 109, 110), (134, 76, 78, 135), (103, 102, 118, 119), (88, 86, 106, 107), (135, 78, 80, 136), (106, 105, 121, 122), (82, 80, 103, 104), (136, 80, 82, 137), (109, 108, 124, 125), (76, 74, 100, 101), (137, 82, 84, 138), (112, 111, 127, 128), (70, 68, 66, 65), (138, 84, 86, 139), (99, 65, 113, 115), (68, 98, 112, 66), (139, 86, 88, 140), (102, 101, 117, 118), (96, 94, 110, 111), (140, 88, 90, 141), (105, 104, 120, 121), (90, 88, 107, 108), (141, 90, 92, 142), (66, 112, 128, 114), (84, 82, 104, 105), (142, 92, 94, 143), (128, 127, 129), (78, 76, 101, 102), (143, 94, 96, 144), (72, 70, 65, 99), (108, 107, 123, 124), (144, 96, 98, 145), (104, 103, 119, 120), (98, 96, 111, 112), (145, 98, 68, 130), (69, 4, 2), (111, 110, 126, 127), (120, 119, 129), (127, 126, 129), (119, 118, 129), (126, 125, 129), (118, 117, 129), (125, 124, 129), (117, 116, 129), (124, 123, 129), (116, 115, 129), (123, 122, 129), (115, 113, 129), (122, 121, 129), (114, 128, 129), (113, 114, 129), (121, 120, 129), (97, 145, 130, 67), (95, 144, 145, 97), (93, 143, 144, 95), (91, 142, 143, 93), (89, 141, 142, 91), (87, 140, 141, 89), (85, 139, 140, 87), (83, 138, 139, 85), (81, 137, 138, 83), (79, 136, 137, 81), (77, 135, 136, 79), (75, 134, 135, 77), (73, 133, 134, 75), (71, 132, 133, 73), (69, 131, 132, 71), (67, 130, 131, 69), (4, 71, 6), (71, 8, 6), (8, 71, 10), (73, 12, 10), (12, 73, 14), (75, 16, 14), (16, 75, 18), (77, 20, 18), (20, 79, 22), (79, 24, 22), (24, 81, 26), (81, 28, 26), (28, 83, 30), (83, 32, 30), (32, 85, 34), (85, 37, 34), (37, 87, 39), (87, 41, 39), (41, 89, 43), (43, 91, 45), (45, 91, 47), (47, 93, 49), (49, 93, 51), (93, 53, 51), (53, 95, 55), (95, 57, 55), (57, 97, 59), (97, 61, 59), (61, 67, 63), (67, 0, 63), (0, 69, 2), (69, 71, 4), (75, 77, 18), (71, 73, 10), (77, 79, 20), (79, 81, 24), (81, 83, 28), (83, 85, 32), (85, 87, 37), (87, 89, 41), (43, 89, 91), (47, 91, 93), (93, 95, 53), (95, 97, 57), (97, 67, 61), (67, 69, 0), (73, 75, 14)])
me_sphere_001.polygons.foreach_set('use_smooth', [True] * 192)
me_sphere_001.use_remesh_preserve_volume = False
me_sphere_001.use_remesh_preserve_attributes = False
me_sphere_001.use_mirror_vertex_groups = False
me_sphere_001.update()
me_circle_002 = bpy.data.meshes.new('Circle.002')
me_circle_002.from_pydata([(0.0, 0.0, 0.0), (-0.866, 0.0, 0.0), (-0.8339, -0.4815, -2.794e-09), (0.001238, -0.9618, 0.0), (0.8463, -0.4865, -2.794e-09), (0.866, 0.0, 0.0), (0.0, 0.0, -0.1726), (-0.866, 0.0, -0.1726), (-0.866, -0.5, -0.1726), (8.742e-08, -1.0, -0.1726), (0.866, -0.5, -0.1726), (0.866, 0.0, -0.1726), (-0.866, 0.0, -0.06843), (0.0, 0.0, -0.06843), (0.866, 0.0, -0.06843), (0.866, -0.5, -0.06843), (8.742e-08, -1.0, -0.06843), (-0.866, -0.5, -0.06843), (0.1219, -0.9051, 0.0), (0.1071, -0.9382, -0.1726), (0.1219, -0.9296, -0.06843), (-0.1504, -0.9132, 0.0), (-0.1504, -0.9132, -0.1726), (-0.1504, -0.9132, -0.06843), (-0.7834, -0.5477, 0.0), (-0.7834, -0.5477, -0.1726), (-0.7834, -0.5477, -0.06843), (-0.866, -0.4014, 0.0), (-0.866, -0.4014, -0.1726), (-0.866, -0.4014, -0.06843), (0.7999, -0.5382, -0.06843), (0.7999, -0.536, 0.0), (0.7986, -0.5389, -0.1726), (0.866, -0.4226, 0.0), (0.866, -0.4226, -0.1726), (0.866, -0.4226, -0.06843), (0.7975, 0.0, -0.06316), (0.7975, 0.0, 0.6294), (0.7354, -0.3121, -0.06316), (0.4818, -0.2076, 0.6294), (0.5587, -0.5767, -0.06316), (0.3795, -0.3833, 0.6294), (0.2941, -0.7535, -0.06316), (0.18, -0.5007, 0.6294), (-0.01802, -0.8156, -0.06316), (-0.002252, -0.5419, 0.6294), (-0.3301, -0.7535, -0.06316), (-0.1845, -0.5007, 0.6294), (-0.5947, -0.5767, -0.06316), (-0.3631, -0.3833, 0.6294), (-0.7715, -0.3121, -0.06316), (-0.4728, -0.2076, 0.6294), (-0.8336, 0.0, -0.06316), (-0.8336, 0.0, 0.6294), (0.7354, -0.3121, 0.6294), (0.5587, -0.5767, 0.6294), (0.5077, 0.0, 0.6294), (0.2941, -0.7535, 0.6294), (-0.01802, -0.8156, 0.6294), (-0.3301, -0.7535, 0.6294), (-0.5947, -0.5767, 0.6294), (-0.7715, -0.3121, 0.6294), (-0.5147, 0.0, 0.6294), (0.4713, 0.0, 0.5547), (-0.457, 0.0, 0.5547), (0.4455, -0.2128, 0.5547), (0.3525, -0.3723, 0.5547), (0.1714, -0.4789, 0.5547), (0.005972, -0.5163, 0.5547), (-0.1595, -0.4789, 0.5547), (-0.3217, -0.3723, 0.5547), (-0.4213, -0.2128, 0.5547), (0.8364, 0.0, 0.5739), (0.7713, -0.3053, 0.5739), (0.5861, -0.5825, 0.5739), (0.3089, -0.7677, 0.5739), (-0.01802, -0.8327, 0.5739), (-0.345, -0.7677, 0.5739), (-0.6222, -0.5825, 0.5739), (-0.8074, -0.3053, 0.5739), (-0.8724, 0.0, 0.5739), (0.7842, 0.0, 0.5246), (0.8213, 0.0, 0.4751), (0.7842, 0.0, 0.431), (0.822, 0.0, 0.3942), (0.7842, 0.0, 0.3506), (0.7842, 0.0, 0.03263), (0.7231, -0.3145, 0.5246), (0.7575, -0.308, 0.4751), (0.7231, -0.3145, 0.431), (0.7581, -0.3078, 0.3942), (0.7231, -0.3145, 0.3506), (0.7231, -0.3145, 0.03263), (0.5492, -0.5747, 0.5246), (0.5755, -0.5803, 0.4751), (0.5492, -0.5747, 0.431), (0.576, -0.5803, 0.3942), (0.5492, -0.5747, 0.3506), (0.5492, -0.5747, 0.03263), (0.289, -0.7486, 0.5246), (0.3032, -0.7623, 0.4751), (0.289, -0.7486, 0.431), (0.3034, -0.7624, 0.3942), (0.289, -0.7486, 0.3506), (0.289, -0.7486, 0.03263), (-0.01802, -0.8097, 0.5246), (-0.01802, -0.8262, 0.4751), (-0.01802, -0.8097, 0.431), (-0.01802, -0.8264, 0.3942), (-0.01802, -0.8097, 0.3506), (-0.01802, -0.8097, 0.03263), (-0.325, -0.7486, 0.5246), (-0.3392, -0.7623, 0.4751), (-0.325, -0.7486, 0.431), (-0.3395, -0.7624, 0.3942), (-0.325, -0.7486, 0.3506), (-0.325, -0.7486, 0.03263), (-0.5853, -0.5747, 0.5246), (-0.6116, -0.5803, 0.4751), (-0.5853, -0.5747, 0.431), (-0.612, -0.5803, 0.3942), (-0.5853, -0.5747, 0.3506), (-0.5853, -0.5747, 0.03263), (-0.7592, -0.3145, 0.5246), (-0.7935, -0.308, 0.4751), (-0.7592, -0.3145, 0.431), (-0.7941, -0.3078, 0.3942), (-0.7592, -0.3145, 0.3506), (-0.7592, -0.3145, 0.03263), (-0.8203, 0.0, 0.5246), (-0.8574, 0.0, 0.4751), (-0.8203, 0.0, 0.431), (-0.8581, 0.0, 0.3942), (-0.8203, 0.0, 0.3506), (-0.8203, 0.0, 0.03263), (0.8173, 0.0, 0.3023), (0.7537, -0.3086, 0.3023), (0.5726, -0.5796, 0.3023), (0.3016, -0.7607, 0.3023), (-0.01802, -0.8243, 0.3023), (-0.3377, -0.7607, 0.3023), (-0.6087, -0.5796, 0.3023), (-0.7897, -0.3086, 0.3023), (-0.8533, 0.0, 0.3023), (0.8008, 0.0, 0.2633), (0.7385, -0.3115, 0.2633), (0.561, -0.5772, 0.2633), (0.2953, -0.7547, 0.2633), (-0.01802, -0.817, 0.2633), (-0.3314, -0.7547, 0.2633), (-0.597, -0.5772, 0.2633), (-0.7745, -0.3115, 0.2633), (-0.8369, 0.0, 0.2633), (0.8283, 0.0, 0.2106), (0.7638, -0.3067, 0.2106), (0.5804, -0.5812, 0.2106), (0.3058, -0.7647, 0.2106), (-0.01802, -0.8291, 0.2106), (-0.3419, -0.7647, 0.2106), (-0.6164, -0.5812, 0.2106), (-0.7999, -0.3067, 0.2106), (-0.8643, 0.0, 0.2106), (0.8044, 0.0, 0.1737), (0.7418, -0.3109, 0.1737), (0.5635, -0.5777, 0.1737), (0.2967, -0.756, 0.1737), (-0.01802, -0.8186, 0.1737), (-0.3327, -0.756, 0.1737), (-0.5995, -0.5777, 0.1737), (-0.7778, -0.3109, 0.1737), (-0.8404, 0.0, 0.1737), (0.8251, 0.0, 0.1367), (0.7609, -0.3072, 0.1367), (0.5781, -0.5807, 0.1367), (0.3046, -0.7635, 0.1367), (-0.01802, -0.8277, 0.1367), (-0.3407, -0.7635, 0.1367), (-0.6142, -0.5807, 0.1367), (-0.7969, -0.3072, 0.1367), (-0.8611, 0.0, 0.1367), (0.7922, 0.0, 0.08959), (0.7305, -0.313, 0.08959), (0.5549, -0.5759, 0.08959), (0.292, -0.7515, 0.08959), (-0.01802, -0.8132, 0.08959), (-0.3281, -0.7515, 0.08959), (-0.591, -0.5759, 0.08959), (-0.7666, -0.313, 0.08959), (-0.8283, 0.0, 0.08959), (0.8151, 0.0, 0.06111), (0.7516, -0.309, 0.06111), (0.5711, -0.5793, 0.06111), (0.3008, -0.7599, 0.06111), (-0.01802, -0.8233, 0.06111), (-0.3368, -0.7599, 0.06111), (-0.6071, -0.5793, 0.06111), (-0.7877, -0.309, 0.06111), (-0.8511, 0.0, 0.06111), (0.1647, -0.4773, 0.5911), (0.002197, -0.5141, 0.5911), (0.4579, 0.0, 0.5911), (0.4337, -0.2161, 0.5911), (-0.4173, -0.2161, 0.5911), (-0.4535, 0.0, 0.5911), (-0.1603, -0.4773, 0.5911), (0.3425, -0.3727, 0.5911), (-0.3195, -0.3727, 0.5911)], [], [(1, 27, 2, 24, 21, 3, 18, 31, 4, 33, 5, 0), (7, 6, 11, 34, 10, 32, 19, 9, 22, 25, 8, 28), (13, 6, 7, 12), (14, 11, 6, 13), (30, 32, 10, 15), (29, 28, 8, 17), (35, 34, 11, 14), (23, 22, 9, 16), (21, 23, 16, 3), (33, 35, 14, 5), (27, 29, 17, 2), (31, 30, 15, 4), (5, 14, 13, 0), (0, 13, 12, 1), (3, 16, 20, 18), (16, 9, 19, 20), (24, 26, 23, 21), (26, 25, 22, 23), (17, 8, 25, 26), (2, 17, 26, 24), (1, 12, 29, 27), (12, 7, 28, 29), (18, 20, 30, 31), (20, 19, 32, 30), (4, 15, 35, 33), (15, 10, 34, 35), (72, 37, 54, 73), (73, 54, 55, 74), (74, 55, 57, 75), (75, 57, 58, 76), (76, 58, 59, 77), (77, 59, 60, 78), (78, 60, 61, 79), (79, 61, 53, 80), (199, 198, 67, 68), (56, 39, 54, 37), (39, 41, 55, 54), (41, 43, 57, 55), (43, 45, 58, 57), (45, 47, 59, 58), (47, 49, 60, 59), (49, 51, 61, 60), (51, 62, 53, 61), (65, 63, 64, 71, 70, 69, 68, 67, 66), (201, 200, 63, 65), (203, 202, 71, 64), (204, 199, 68, 69), (205, 201, 65, 66), (206, 204, 69, 70), (198, 205, 66, 67), (202, 206, 70, 71), (123, 79, 80, 129), (117, 78, 79, 123), (111, 77, 78, 117), (105, 76, 77, 111), (99, 75, 76, 105), (93, 74, 75, 99), (87, 73, 74, 93), (81, 72, 73, 87), (36, 86, 92, 38), (135, 85, 91, 136), (85, 84, 90, 91), (84, 83, 89, 90), (83, 82, 88, 89), (82, 81, 87, 88), (38, 92, 98, 40), (136, 91, 97, 137), (91, 90, 96, 97), (90, 89, 95, 96), (89, 88, 94, 95), (88, 87, 93, 94), (40, 98, 104, 42), (137, 97, 103, 138), (97, 96, 102, 103), (96, 95, 101, 102), (95, 94, 100, 101), (94, 93, 99, 100), (42, 104, 110, 44), (138, 103, 109, 139), (103, 102, 108, 109), (102, 101, 107, 108), (101, 100, 106, 107), (100, 99, 105, 106), (44, 110, 116, 46), (139, 109, 115, 140), (109, 108, 114, 115), (108, 107, 113, 114), (107, 106, 112, 113), (106, 105, 111, 112), (46, 116, 122, 48), (140, 115, 121, 141), (115, 114, 120, 121), (114, 113, 119, 120), (113, 112, 118, 119), (112, 111, 117, 118), (48, 122, 128, 50), (141, 121, 127, 142), (121, 120, 126, 127), (120, 119, 125, 126), (119, 118, 124, 125), (118, 117, 123, 124), (50, 128, 134, 52), (142, 127, 133, 143), (127, 126, 132, 133), (126, 125, 131, 132), (125, 124, 130, 131), (124, 123, 129, 130), (151, 142, 143, 152), (150, 141, 142, 151), (149, 140, 141, 150), (148, 139, 140, 149), (147, 138, 139, 148), (146, 137, 138, 147), (145, 136, 137, 146), (144, 135, 136, 145), (153, 144, 145, 154), (154, 145, 146, 155), (155, 146, 147, 156), (156, 147, 148, 157), (157, 148, 149, 158), (158, 149, 150, 159), (159, 150, 151, 160), (160, 151, 152, 161), (169, 160, 161, 170), (168, 159, 160, 169), (167, 158, 159, 168), (166, 157, 158, 167), (165, 156, 157, 166), (164, 155, 156, 165), (163, 154, 155, 164), (162, 153, 154, 163), (171, 162, 163, 172), (172, 163, 164, 173), (173, 164, 165, 174), (174, 165, 166, 175), (175, 166, 167, 176), (176, 167, 168, 177), (177, 168, 169, 178), (178, 169, 170, 179), (187, 178, 179, 188), (186, 177, 178, 187), (185, 176, 177, 186), (184, 175, 176, 185), (183, 174, 175, 184), (182, 173, 174, 183), (181, 172, 173, 182), (180, 171, 172, 181), (189, 180, 181, 190), (190, 181, 182, 191), (191, 182, 183, 192), (192, 183, 184, 193), (193, 184, 185, 194), (194, 185, 186, 195), (195, 186, 187, 196), (196, 187, 188, 197), (128, 196, 197, 134), (122, 195, 196, 128), (116, 194, 195, 122), (110, 193, 194, 116), (104, 192, 193, 110), (98, 191, 192, 104), (92, 190, 191, 98), (86, 189, 190, 92), (51, 49, 206, 202), (43, 41, 205, 198), (49, 47, 204, 206), (41, 39, 201, 205), (47, 45, 199, 204), (62, 51, 202, 203), (39, 56, 200, 201), (45, 43, 198, 199)])
me_circle_002.use_remesh_preserve_volume = False
me_circle_002.use_remesh_preserve_attributes = False
me_circle_002.use_mirror_vertex_groups = False
me_circle_002.update()
me_circle = bpy.data.meshes.new('Circle')
me_circle.from_pydata([(0.0, 1.441, 0.0), (0.0, -1.441, 0.0), (0.4012, -1.413, 0.0), (0.6556, -1.331, 0.0), (0.8901, -1.198, 0.0), (1.096, -1.019, 0.0), (1.264, -0.8004, 0.0), (1.39, -0.5513, 0.0), (1.33, -0.2646, 0.0), (1.356, 1.208e-06, 0.0), (1.33, 0.2646, 0.0), (1.39, 0.5513, 0.0), (1.264, 0.8004, 0.0), (1.096, 1.019, 0.0), (0.8901, 1.198, 0.0), (0.6556, 1.331, 0.0), (0.4012, 1.413, 0.0), (0.0, 1.441, 0.1908), (0.0, -1.441, 0.1908), (0.4012, -1.413, 0.1908), (0.6556, -1.331, 0.1908), (0.8901, -1.198, 0.1908), (1.096, -1.019, 0.1908), (1.264, -0.8004, 0.1908), (1.468, -0.4715, 0.1934), (1.424, -0.2595, 0.1941), (1.449, 1.292e-06, 0.194), (1.424, 0.2595, 0.1941), (1.468, 0.4715, 0.1934), (1.264, 0.8004, 0.1908), (1.096, 1.019, 0.1908), (0.8901, 1.198, 0.1908), (0.6556, 1.331, 0.1908), (0.4012, 1.413, 0.1908), (-5.611e-09, 0.9528, 0.004498), (3.049e-07, -0.9528, 0.004498), (0.1859, -0.9345, 0.004498), (0.3646, -0.8803, 0.004498), (0.5294, -0.7923, 0.004498), (0.6738, -0.6738, 0.004498), (0.7923, -0.5294, 0.004498), (0.8803, -0.3646, 0.004498), (0.9345, -0.1859, 0.004498), (0.9528, 9.335e-07, 0.004498), (0.9345, 0.1859, 0.004498), (0.8803, 0.3646, 0.004498), (0.7923, 0.5294, 0.004498), (0.6738, 0.6738, 0.004498), (0.5294, 0.7923, 0.004498), (0.3646, 0.8803, 0.004498), (0.1859, 0.9345, 0.004498), (-5.611e-09, 0.9528, 0.1863), (3.049e-07, -0.9528, 0.1863), (0.1859, -0.9345, 0.1863), (0.3646, -0.8803, 0.1863), (0.5294, -0.7923, 0.1863), (0.6738, -0.6738, 0.1863), (0.7923, -0.5294, 0.1863), (0.8803, -0.3646, 0.1863), (0.9345, -0.1859, 0.1863), (0.9528, 9.335e-07, 0.1863), (0.9345, 0.1859, 0.1863), (0.8803, 0.3646, 0.1863), (0.7923, 0.5294, 0.1863), (0.6738, 0.6738, 0.1863), (0.5294, 0.7923, 0.1863), (0.3646, 0.8803, 0.1863), (0.1859, 0.9345, 0.1863), (2.789, -0.4049, -0.0506), (2.671, -0.7942, -0.0506), (2.829, 2.346e-06, -0.0506), (2.789, 0.4049, -0.0506), (2.671, 0.7942, -0.0506), (2.789, -0.4049, 0.2414), (2.607, -0.6873, 0.2387), (2.829, 2.346e-06, 0.2414), (2.698, 0.3867, 0.2381), (2.607, 0.6873, 0.2387), (1.33, -0.2646, 0.1908), (1.39, -0.5513, 0.1908), (1.356, 1.208e-06, 0.1908), (1.33, 0.2646, 0.1908), (1.39, 0.5513, 0.1908), (2.698, -0.3867, 0.2381), (2.671, -0.7942, 0.2414), (2.736, 2.236e-06, 0.2381), (2.789, 0.4049, 0.2414), (2.671, 0.7942, 0.2414), (2.736, 2.236e-06, 0.1843), (1.449, 1.292e-06, 0.1402), (1.424, -0.2595, 0.1403), (2.698, -0.3867, 0.1843), (2.698, 0.3867, 0.1843), (1.424, 0.2595, 0.1403), (1.468, -0.4715, 0.1396), (1.468, 0.4715, 0.1396), (2.607, -0.6873, 0.1849), (2.607, 0.6873, 0.1849)], [], [(3, 20, 19, 2), (0, 17, 33, 16), (4, 21, 20, 3), (5, 22, 21, 4), (6, 23, 22, 5), (7, 79, 23, 6), (7, 8, 68, 69), (79, 7, 69, 84), (10, 11, 72, 71), (85, 76, 92, 88), (12, 29, 82, 11), (13, 30, 29, 12), (14, 31, 30, 13), (15, 32, 31, 14), (2, 19, 18, 1), (16, 33, 32, 15), (37, 36, 53, 54), (34, 50, 67, 51), (38, 37, 54, 55), (39, 38, 55, 56), (40, 39, 56, 57), (41, 40, 57, 58), (42, 41, 58, 59), (43, 42, 59, 60), (44, 43, 60, 61), (45, 44, 61, 62), (46, 45, 62, 63), (47, 46, 63, 64), (48, 47, 64, 65), (49, 48, 65, 66), (36, 35, 52, 53), (50, 49, 66, 67), (22, 23, 57, 56), (12, 11, 45, 46), (23, 79, 58, 57), (13, 12, 46, 47), (79, 78, 59, 58), (14, 13, 47, 48), (78, 80, 60, 59), (15, 14, 48, 49), (80, 81, 61, 60), (16, 15, 49, 50), (81, 82, 62, 61), (0, 16, 50, 34), (82, 29, 63, 62), (29, 30, 64, 63), (30, 31, 65, 64), (31, 32, 66, 65), (32, 33, 67, 66), (33, 17, 51, 67), (2, 1, 35, 36), (3, 2, 36, 37), (4, 3, 37, 38), (5, 4, 38, 39), (6, 5, 39, 40), (7, 6, 40, 41), (18, 19, 53, 52), (8, 7, 41, 42), (19, 20, 54, 53), (9, 8, 42, 43), (20, 21, 55, 54), (10, 9, 43, 44), (21, 22, 56, 55), (11, 10, 44, 45), (68, 73, 84, 69), (70, 75, 73, 68), (71, 86, 75, 70), (72, 87, 86, 71), (77, 28, 95, 97), (11, 82, 87, 72), (27, 26, 89, 93), (8, 9, 70, 68), (83, 85, 88, 91), (9, 10, 71, 70), (24, 25, 78, 79), (25, 26, 80, 78), (26, 27, 81, 80), (27, 28, 82, 81), (83, 74, 84, 73), (85, 83, 73, 75), (76, 85, 75, 86), (77, 76, 86, 87), (74, 24, 79, 84), (28, 77, 87, 82), (89, 90, 91, 88), (93, 89, 88, 92), (95, 93, 92, 97), (90, 94, 96, 91), (28, 27, 93, 95), (25, 24, 94, 90), (76, 77, 97, 92), (74, 83, 91, 96), (26, 25, 90, 89), (24, 74, 96, 94)])
me_circle.use_remesh_preserve_volume = False
me_circle.use_remesh_preserve_attributes = False
me_circle.use_mirror_vertex_groups = False
me_circle.update()

# ---- objects
ob_button2_upper = bpy.data.objects.new('Button2_upper', me_cylinder_003)
ob_button_lower = bpy.data.objects.new('Button_lower', me_circle_006)
ob_knob3 = bpy.data.objects.new('Knob3', me_cylinder_002)
ob_knob2_upper = bpy.data.objects.new('Knob2_upper', me_cylinder_001)
ob_knob1_upper = bpy.data.objects.new('Knob1_upper', me_cylinder)
ob_knob1_lower = bpy.data.objects.new('Knob1_lower', me_circle_005)
ob_button1_upper = bpy.data.objects.new('Button1_upper', me_cube_003)
ob_button1_lower = bpy.data.objects.new('Button1_lower', me_cube_002)
ob_lower_part_2 = bpy.data.objects.new('Lower_part 2', me_circle_003)
ob_switch2_handle = bpy.data.objects.new('Switch2_Handle', me_sphere_002)
ob_handle = bpy.data.objects.new('Handle', me_sphere_001)
ob_lower_part = bpy.data.objects.new('Lower_part', me_circle_002)
ob_ground_plate = bpy.data.objects.new('Ground Plate', me_circle)

# ---- transforms, parenting, visibility, modifiers, constraints
ob_button2_upper.location = (-0.001431, 7.078, 1.589)
ob_button2_upper.scale = (0.5301, 0.5301, 0.5794)
ob_button2_upper.lineart.crease_threshold = 0.0
ob_button_lower.location = (0.0, 7.08, 0.0)
ob_button_lower.lineart.crease_threshold = 0.0
ob_knob3.location = (-0.00727, -13.37, 1.331)
ob_knob3.lineart.crease_threshold = 0.0
ob_knob2_upper.location = (-0.00727, -10.42, 1.331)
ob_knob2_upper.lineart.crease_threshold = 0.0
ob_knob1_upper.location = (-0.00727, -6.992, 1.331)
ob_knob1_upper.lineart.crease_threshold = 0.0
ob_knob1_lower.location = (0.0, -7.001, 0.0)
ob_knob1_lower.scale = (1.5, 1.5, 1.5)
ob_knob1_lower.lineart.crease_threshold = 0.0
ob_button1_upper.location = (0.0, -3.427, 0.4522)
ob_button1_upper.rotation_euler = (0.0, -0.1615, 0.0)
ob_button1_upper.scale = (0.6395, 0.3377, 0.09546)
ob_button1_upper.lineart.crease_threshold = 0.0
ob_button1_lower.location = (0.0, -3.427, 0.3441)
ob_button1_lower.scale = (0.6746, 0.3467, 0.1345)
ob_button1_lower.lineart.crease_threshold = 0.0
ob_lower_part_2.location = (0.0221, 3.905, 0.5531)
ob_lower_part_2.scale = (1.226, 1.226, 1.123)
ob_lower_part_2.lineart.crease_threshold = 0.0
_m = ob_lower_part_2.modifiers.new('Mirror', 'MIRROR')
_m.use_axis = (False, True, False)
_m.use_clip = True
ob_switch2_handle.location = (0.02836, 3.907, 1.222)
ob_switch2_handle.scale = (1.575, 1.575, 1.575)
ob_switch2_handle.lineart.crease_threshold = 0.0
ob_handle.location = (0.02836, 0.002006, 1.222)
ob_handle.scale = (1.575, 1.575, 1.575)
ob_handle.lineart.crease_threshold = 0.0
ob_lower_part.location = (0.0221, 0.0, 0.5531)
ob_lower_part.scale = (1.226, 1.226, 1.123)
ob_lower_part.lineart.crease_threshold = 0.0
_m = ob_lower_part.modifiers.new('Mirror', 'MIRROR')
_m.use_axis = (False, True, False)
_m.use_clip = True
ob_ground_plate.location = (0.0, 0.0, 0.2)
ob_ground_plate.lineart.crease_threshold = 0.0
_m = ob_ground_plate.modifiers.new('Mirror', 'MIRROR')
_m.use_clip = True

# ---- collection membership
col_collection_1.objects.link(ob_button2_upper)
col_collection_1.objects.link(ob_button_lower)
col_collection_1.objects.link(ob_knob3)
col_collection_1.objects.link(ob_knob2_upper)
col_collection_1.objects.link(ob_knob1_upper)
col_collection_1.objects.link(ob_knob1_lower)
col_collection_1.objects.link(ob_button1_upper)
col_collection_1.objects.link(ob_button1_lower)
col_collection_1.objects.link(ob_lower_part_2)
col_collection_1.objects.link(ob_switch2_handle)
col_collection_1.objects.link(ob_handle)
col_collection_1.objects.link(ob_lower_part)
col_collection_1.objects.link(ob_ground_plate)

# ---- scene / render settings (as saved in the file)
scene.frame_start = 1; scene.frame_end = 250; scene.frame_set(57)
scene.render.engine = 'BLENDER_EEVEE_NEXT'
scene.render.resolution_percentage = 50
scene.render.dither_intensity = 0.0
scene.cycles.use_denoising = False
scene.cycles.samples = 128
scene.cycles.sampling_pattern = 'TABULATED_SOBOL'
scene.cycles.use_adaptive_sampling = False
scene.cycles.use_light_tree = False
scene.cycles.blur_glossy = 0.0
scene.cycles.sample_clamp_indirect = 0.0
scene.view_settings.view_transform = 'Standard'
bpy.context.view_layer.update()

# ---- added for rendering (the .blend has no active camera and no usable light): camera, sun
cam_auto = bpy.data.cameras.new('AutoCamera')
cam_auto.lens = 50.0
cam_auto.sensor_width = 36.0
cam_auto.clip_end = 1000.0
ob_auto_camera = bpy.data.objects.new('AutoCamera', cam_auto)
scene.collection.objects.link(ob_auto_camera)
ob_auto_camera.location = (21.7444, -29.2385, 19.4142)
ob_auto_camera.rotation_euler = (1.09748, -7.21219e-08, 0.694738)
scene.camera = ob_auto_camera
light_auto_sun = bpy.data.lights.new('AutoSun', 'SUN')
light_auto_sun.energy = 3.0
light_auto_sun.angle = 0.0523599
ob_auto_sun = bpy.data.objects.new('AutoSun', light_auto_sun)
scene.collection.objects.link(ob_auto_sun)
ob_auto_sun.rotation_euler = (0.872665, 0.174533, 0.523599)
bpy.context.view_layer.update()
